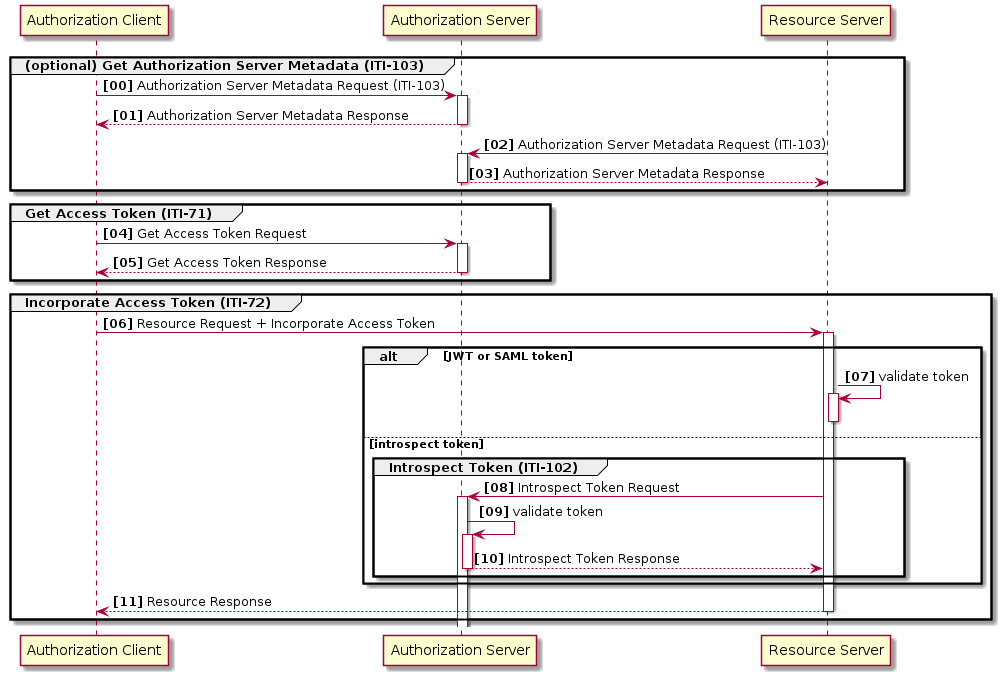

The diagram above was rendered by PlantUML. Its source (embedded in the PNG):
@startuml basic-flow

participant "Authorization Client" as Client
participant "Authorization Server" as AS
participant "Resource Server" as RS

autonumber 0 1 "<b>[00]</b>"
autoactivate on

group (optional) Get Authorization Server Metadata (ITI-103)

    Client-> AS : Authorization Server Metadata Request (ITI-103)
    AS --> Client: Authorization Server Metadata Response

    RS-> AS : Authorization Server Metadata Request (ITI-103)
    AS --> RS: Authorization Server Metadata Response

end

group Get Access Token (ITI-71)
    Client -> AS: Get Access Token Request
    Client <-- AS: Get Access Token Response
end

group Incorporate Access Token (ITI-72)

Client -> RS : Resource Request + Incorporate Access Token

alt JWT or SAML token
  RS -> RS: validate token
  deactivate RS

else introspect token

  group Introspect Token (ITI-102)
        RS -> AS : Introspect Token Request
        AS -> AS : validate token
        AS --> RS: Introspect Token Response
  end
end

Client <-- RS : Resource Response  
end

@enduml